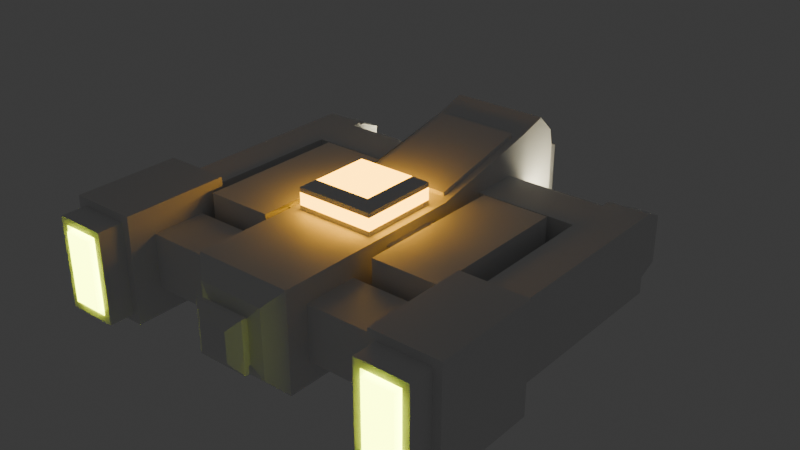# Source: spaceship_1.blend  (saved by Blender 4.4.32; exported with 4.5.12 LTS)
import bpy
from mathutils import Matrix  # noqa: F401  (used for matrix-valued properties, if any)

bpy.ops.wm.read_factory_settings(use_empty=True)
scene = bpy.context.scene
scene.name = 'Scene'

# ---- collections
col_collection = bpy.data.collections.new('Collection'); scene.collection.children.link(col_collection)

# ---- materials (node trees are filled in below, after node groups)
mat_material = bpy.data.materials.new('Material')
mat_material.alpha_threshold = 0.0
mat_material.roughness = 0.5
mat_material.line_color = (0.0, 0.0, 0.0, 1.0)
mat_material_001 = bpy.data.materials.new('Material.001')
mat_material_002 = bpy.data.materials.new('Material.002')
mat_material_003 = bpy.data.materials.new('Material.003')

# ---- material node trees
mat_material.use_nodes = True; mat_material.node_tree.nodes.clear()
_N = mat_material.node_tree.nodes; _L = mat_material.node_tree.links
n0 = _N.new('ShaderNodeOutputMaterial'); n0.name = 'Material Output'; n0.location = (300, 300)
n1 = _N.new('ShaderNodeBsdfPrincipled'); n1.name = 'Principled BSDF'; n1.location = (10, 300)
n1.inputs[3].default_value = 1.45
_L.new(n1.outputs[0], n0.inputs[0])
n0.is_active_output = True
mat_material_001.use_nodes = True; mat_material_001.node_tree.nodes.clear()
_N = mat_material_001.node_tree.nodes; _L = mat_material_001.node_tree.links
n0 = _N.new('ShaderNodeBsdfPrincipled'); n0.name = 'Principled BSDF'; n0.location = (10, 300)
n0.inputs[0].default_value = (1.0, 0.3384, 0.0, 1.0)
n0.inputs[27].default_value = (1.0, 0.4619, 0.0, 1.0)
n0.inputs[28].default_value = 10.0
n1 = _N.new('ShaderNodeOutputMaterial'); n1.name = 'Material Output'; n1.location = (300, 300)
_L.new(n0.outputs[0], n1.inputs[0])
n1.is_active_output = True
mat_material_002.use_nodes = True; mat_material_002.node_tree.nodes.clear()
_N = mat_material_002.node_tree.nodes; _L = mat_material_002.node_tree.links
n0 = _N.new('ShaderNodeBsdfPrincipled'); n0.name = 'Principled BSDF'; n0.location = (10, 300)
n0.inputs[27].default_value = (0.7903, 1.0, 0.0, 1.0)
n0.inputs[28].default_value = 15.0
n1 = _N.new('ShaderNodeOutputMaterial'); n1.name = 'Material Output'; n1.location = (300, 300)
_L.new(n0.outputs[0], n1.inputs[0])
n1.is_active_output = True
mat_material_003.use_nodes = True; mat_material_003.node_tree.nodes.clear()
_N = mat_material_003.node_tree.nodes; _L = mat_material_003.node_tree.links
n0 = _N.new('ShaderNodeBsdfPrincipled'); n0.name = 'Principled BSDF'; n0.location = (10, 300)
n0.inputs[0].default_value = (0.89, 0.5218, 0.07871, 1.0)
n0.inputs[27].default_value = (1.0, 0.9146, 0.6241, 1.0)
n0.inputs[28].default_value = 40.0
n1 = _N.new('ShaderNodeOutputMaterial'); n1.name = 'Material Output'; n1.location = (300, 300)
_L.new(n0.outputs[0], n1.inputs[0])
n1.is_active_output = True

# ---- world
world_world = bpy.data.worlds.new('World'); scene.world = world_world
world_world.use_nodes = True; world_world.node_tree.nodes.clear()
_N = world_world.node_tree.nodes; _L = world_world.node_tree.links
n0 = _N.new('ShaderNodeOutputWorld'); n0.name = 'World Output'; n0.location = (300, 300)
n1 = _N.new('ShaderNodeBackground'); n1.name = 'Background'; n1.location = (10, 300)
n1.inputs[0].default_value = (0.05088, 0.05088, 0.05088, 1.0)
_L.new(n1.outputs[0], n0.inputs[0])
n0.is_active_output = True
world_world.color = (0.05088, 0.05088, 0.05088)
world_world.sun_shadow_jitter_overblur = 0.0

# ---- meshes
me_cube = bpy.data.meshes.new('Cube')
me_cube.from_pydata([(1.0, 0.5771, 0.8045), (1.0, 0.5771, -0.8045), (1.0, -1.449, 0.5507), (1.0, -1.449, -0.5507), (-1.0, 0.5771, 0.8045), (-1.0, 0.5771, -0.8045), (-1.0, -1.449, 0.5507), (-1.0, -1.449, -0.5507), (-1.0, -2.551, -0.5507), (-1.0, -2.551, 0.5507), (1.0, -2.551, 0.5507), (1.0, -2.551, -0.5507), (-1.0, -0.5771, -0.8045), (-1.0, -0.5771, 0.8045), (1.0, -0.5771, 0.8045), (1.0, -0.5771, -0.8045), (-0.5648, -2.565, -1.0), (-0.4471, -3.343, 0.4471), (0.4471, -3.343, 0.4471), (0.5648, -2.565, -1.0), (-2.78, -1.449, -0.5507), (-2.78, -1.449, 0.5507), (2.78, -1.449, 0.5507), (2.78, -1.449, -0.5507), (-2.78, -2.551, -0.5507), (-2.78, -2.551, 0.5507), (2.78, -2.551, 0.5507), (2.78, -2.551, -0.5507), (-3.061, -0.8986, -0.8205), (-3.061, -0.8986, 0.8205), (3.061, -0.8986, 0.8205), (3.061, -0.8986, -0.8205), (-2.945, -3.101, -0.936), (-2.945, -3.101, 0.936), (2.945, -3.101, 0.936), (2.945, -3.101, -0.936), (-3.889, -0.8986, -0.8205), (-3.889, -0.8986, 0.8205), (3.889, -0.8986, 0.8205), (3.889, -0.8986, -0.8205), (-4.004, -3.101, -0.936), (-4.004, -3.101, 0.936), (4.004, -3.101, 0.936), (4.004, -3.101, -0.936), (-2.78, -3.101, -1.101), (-2.78, -3.101, 1.101), (2.78, -3.101, 1.101), (2.78, -3.101, -1.101), (-4.17, -3.101, -1.101), (-4.17, -3.101, 1.101), (4.17, -3.101, 1.101), (4.17, -3.101, -1.101), (-3.168, -3.688, -0.713), (-3.168, -3.688, 0.713), (3.168, -3.688, 0.713), (3.168, -3.688, -0.713), (-3.781, -3.688, -0.713), (-3.781, -3.688, 0.713), (3.781, -3.688, 0.713), (3.781, -3.688, -0.713), (-2.945, -3.613, -0.936), (-2.945, -3.613, 0.936), (2.945, -3.613, 0.936), (2.945, -3.613, -0.936), (-4.004, -3.613, -0.936), (-4.004, -3.613, 0.936), (4.004, -3.613, 0.936), (4.004, -3.613, -0.936), (-3.086, -3.613, -0.7954), (-3.086, -3.613, 0.7954), (3.086, -3.613, 0.7954), (3.086, -3.613, -0.7954), (-3.864, -3.613, -0.7954), (-3.864, -3.613, 0.7954), (3.864, -3.613, 0.7954), (3.864, -3.613, -0.7954), (-2.78, -0.8986, -1.101), (-2.78, -0.8986, 1.101), (2.78, -0.8986, 1.101), (2.78, -0.8986, -1.101), (-4.17, -0.8986, -1.101), (-4.17, -0.8986, 1.101), (4.17, -0.8986, 1.101), (4.17, -0.8986, -1.101), (-3.061, 2.101, -0.8205), (-3.061, 2.101, 0.8205), (3.061, 2.101, 0.8205), (3.061, 2.101, -0.8205), (-3.889, 2.101, -0.8205), (-3.889, 2.101, 0.8205), (3.889, 2.101, 0.8205), (3.889, 2.101, -0.8205), (-3.061, 2.101, -0.8205), (-3.061, 2.101, 0.8205), (3.061, 2.101, 0.8205), (3.061, 2.101, -0.8205), (-3.889, 2.101, -0.8205), (-3.889, 2.101, 0.8205), (3.889, 2.101, 0.8205), (3.889, 2.101, -0.8205), (-2.861, 3.101, -0.6207), (-2.861, 3.101, 0.6207), (2.861, 3.101, 0.6207), (2.861, 3.101, -0.6207), (-3.889, 3.101, -0.8205), (-3.889, 3.101, 0.8205), (3.889, 3.101, 0.8205), (3.889, 3.101, -0.8205), (0.5648, 3.065, -1.0), (-0.5648, 3.065, -1.0), (1.0, 3.5, 1.0), (-1.0, 3.5, 1.0), (-0.9182, 2.101, -0.8205), (-0.9182, 2.101, 0.8205), (0.9182, 2.101, 0.8205), (0.9182, 2.101, -0.8205), (-1.118, 3.101, -0.6207), (-1.118, 3.101, 0.6207), (1.118, 3.101, 0.6207), (1.118, 3.101, -0.6207), (-3.202, 3.321, -0.679), (-3.202, 3.321, 0.679), (3.202, 3.321, 0.679), (3.202, 3.321, -0.679), (-3.747, 3.321, -0.679), (-3.747, 3.321, 0.679), (3.747, 3.321, 0.679), (3.747, 3.321, -0.679), (-3.061, 3.321, -0.8205), (-3.061, 3.321, 0.8205), (3.061, 3.321, 0.8205), (3.061, 3.321, -0.8205), (-3.889, 3.321, -0.8205), (-3.889, 3.321, 0.8205), (3.889, 3.321, 0.8205), (3.889, 3.321, -0.8205), (-3.202, 3.578, -0.679), (-3.202, 3.578, 0.679), (3.202, 3.578, 0.679), (3.202, 3.578, -0.679), (-3.747, 3.578, -0.679), (-3.747, 3.578, 0.679), (3.747, 3.578, 0.679), (3.747, 3.578, -0.679), (-3.202, 4.015, -0.489), (-3.202, 4.015, 0.489), (3.202, 4.015, 0.489), (3.202, 4.015, -0.489), (-3.747, 4.015, -0.489), (-3.747, 4.015, 0.489), (3.747, 4.015, 0.489), (3.747, 4.015, -0.489), (1.0, 4.564, -1.0), (-1.0, 4.564, -1.0), (0.8897, 4.443, 1.068), (-0.8897, 4.443, 1.068), (-1.0, 3.5, 1.538), (1.0, 3.5, 1.538), (-0.8897, 4.391, 1.313), (1.0, 4.489, 1.353), (0.0, 3.5, 1.538), (2.98e-08, 4.391, 1.313), (-0.8897, 4.089, 1.607), (0.8897, 4.089, 1.607), (0.0, 4.107, 1.724), (-1.0, 4.564, 1.0), (1.0, 4.564, 1.0), (-1.0, 4.107, 1.724), (-1.0, 4.489, 1.353), (1.0, 4.107, 1.724), (0.8897, 4.391, 1.313), (2.98e-08, 4.089, 1.607), (-0.8462, 1.213, 1.033), (0.8462, 1.213, 1.033), (-0.8462, 3.354, 1.504), (0.8462, 3.354, 1.504), (0.7617, 5.092, -0.7617), (-0.7617, 5.092, -0.7617), (0.7617, 5.092, 0.7617), (-0.7617, 5.092, 0.7617), (0.4588, 5.536, -0.4588), (-0.4588, 5.536, -0.4588), (0.4588, 5.536, 0.4588), (-0.4588, 5.536, 0.4588), (0.2635, 5.666, -0.2635), (-0.2635, 5.666, -0.2635), (0.2635, 5.666, 0.2635), (-0.2635, 5.666, 0.2635), (-1.0, 1.062, 0.9995), (1.0, 1.062, 0.9995), (-1.0, 3.504, 1.537), (1.0, 3.504, 1.537), (-0.8462, 1.196, 1.109), (0.8462, 1.196, 1.109), (-0.8462, 3.337, 1.581), (0.8462, 3.337, 1.581), (-3.061, 3.101, -0.8205), (-3.061, 3.101, 0.8205), (3.061, 3.101, 0.8205), (3.061, 3.101, -0.8205), (-0.9182, 3.101, -0.8205), (-0.9182, 3.101, 0.8205), (0.9182, 3.101, 0.8205), (0.9182, 3.101, -0.8205), (-2.501, 3.626, -0.2237), (-2.501, 3.626, 0.2237), (2.501, 3.626, 0.2237), (2.501, 3.626, -0.2237), (-1.195, 3.626, -0.2237), (-1.195, 3.626, 0.2237), (1.195, 3.626, 0.2237), (1.195, 3.626, -0.2237), (-0.5648, 1.0, -1.0), (-0.5648, -1.0, -1.0), (0.8114, 0.8114, 1.094), (1.0, 1.0, -1.0), (-0.8114, -0.8114, 1.094), (0.8114, -0.8114, 1.094), (0.5648, -1.0, -1.0), (-0.8114, 0.8114, 1.094), (-1.358, 0.5771, -0.8045), (-1.358, -0.5771, -0.8045), (1.358, 0.5771, 0.8045), (1.358, 0.5771, -0.8045), (-1.358, -0.5771, 0.8045), (1.358, -0.5771, 0.8045), (1.358, -0.5771, -0.8045), (-1.358, 0.5771, 0.8045), (-1.258, 1.881, -0.9361), (-1.258, -1.257, -0.9361), (1.258, 1.881, 0.9361), (1.258, 1.881, -0.9361), (-1.258, -1.257, 0.9361), (1.258, -1.257, 0.9361), (1.258, -1.257, -0.9361), (-1.258, 1.881, 0.9361), (-2.645, 1.881, -0.9361), (-2.645, -1.257, -0.9361), (2.645, 1.881, 0.9361), (2.645, 1.881, -0.9361), (-2.645, -1.257, 0.9361), (2.645, -1.257, 0.9361), (2.645, -1.257, -0.9361), (-2.645, 1.881, 0.9361), (-3.133, -3.327, -0.7478), (-3.133, -3.327, 0.7478), (3.133, -3.327, 0.7478), (3.133, -3.327, -0.7478), (-3.816, -3.327, -0.7478), (-3.816, -3.327, 0.7478), (3.816, -3.327, 0.7478), (3.816, -3.327, -0.7478), (1.0, -1.0, 1.0), (-1.0, -1.0, 1.0), (1.0, 1.0, 1.0), (-1.0, 1.0, 1.0), (0.8114, -0.8114, 1.351), (-0.8114, -0.8114, 1.351), (0.8114, 0.8114, 1.351), (-0.8114, 0.8114, 1.351), (0.8114, -0.8114, 1.0), (-0.8114, -0.8114, 1.0), (0.8114, 0.8114, 1.0), (-0.8114, 0.8114, 1.0), (0.6026, -0.6026, 1.574), (-0.6026, -0.6026, 1.574), (0.6026, 0.6026, 1.574), (-0.6026, 0.6026, 1.574), (0.8114, -0.8114, 1.445), (-0.8114, -0.8114, 1.445), (0.8114, 0.8114, 1.445), (-0.8114, 0.8114, 1.445), (-2.658, 3.626, -0.3802), (-2.658, 3.626, 0.3802), (2.658, 3.626, 0.3802), (2.658, 3.626, -0.3802), (-1.039, 3.626, -0.3802), (-1.039, 3.626, 0.3802), (1.039, 3.626, 0.3802), (1.039, 3.626, -0.3802), (-2.175, 3.829, -0.1603), (-2.175, 3.829, 0.1603), (2.175, 3.829, 0.1603), (2.175, 3.829, -0.1603), (-1.522, 3.829, -0.1603), (-1.522, 3.829, 0.1603), (1.522, 3.829, 0.1603), (1.522, 3.829, -0.1603), (-1.0, 1.0, -1.0), (-1.0, -1.0, -1.0), (1.0, -1.0, -1.0), (0.5648, 1.0, -1.0), (-0.4471, -3.343, -0.4471), (0.4471, -3.343, -0.4471), (1.0, 3.5, -1.0), (-1.0, 3.5, -1.0), (0.5648, 1.0, -1.215), (-0.5648, 1.0, -1.215), (-0.5648, -1.0, -1.215), (0.5648, -1.0, -1.215), (-0.5648, -2.565, -1.215), (0.5648, -2.565, -1.215), (0.5648, 3.065, -1.215), (-0.5648, 3.065, -1.215), (-1.0, -3.0, -1.0), (-1.0, -3.0, 1.0), (1.0, -3.0, 1.0), (1.0, -3.0, -1.0), (-0.6896, -3.281, -0.6896), (-0.6896, -3.281, 0.6896), (0.6896, -3.281, 0.6896), (0.6896, -3.281, -0.6896), (-0.4471, -3.392, -0.4471), (-0.4471, -3.392, 0.4471), (0.4471, -3.392, 0.4471), (0.4471, -3.392, -0.4471), (-0.5334, -3.455, -0.5334), (-0.5334, -3.455, 0.5334), (0.5334, -3.455, 0.5334), (0.5334, -3.455, -0.5334), (-0.2977, -3.704, -0.2977), (-0.2977, -3.704, 0.2977), (0.2977, -3.704, 0.2977), (0.2977, -3.704, -0.2977), (-0.5334, -3.541, -0.5334), (-0.5334, -3.541, 0.5334), (0.5334, -3.541, 0.5334), (0.5334, -3.541, -0.5334)], [], [(219, 216, 257, 259), (252, 253, 305, 306), (5, 12, 221, 220), (218, 19, 301, 299), (12, 13, 224, 221), (288, 255, 111, 295), (292, 293, 315, 312), (6, 7, 20, 21), (8, 9, 25, 24), (109, 108, 302, 303), (7, 6, 253, 289), (2, 3, 290, 252), (9, 8, 304, 305), (11, 10, 306, 307), (6, 9, 305, 253), (10, 2, 252, 306), (3, 11, 307, 290), (8, 7, 289, 304), (25, 21, 77, 45), (27, 23, 79, 47), (7, 8, 24, 20), (2, 10, 26, 22), (10, 11, 27, 26), (3, 2, 22, 23), (11, 3, 23, 27), (9, 6, 21, 25), (47, 79, 83, 51), (28, 36, 96, 92), (24, 25, 45, 44), (21, 20, 76, 77), (20, 24, 44, 76), (22, 26, 46, 78), (26, 27, 47, 46), (23, 22, 78, 79), (83, 82, 50, 51), (81, 80, 48, 49), (45, 77, 81, 49), (34, 35, 63, 62), (29, 28, 92, 93), (76, 44, 48, 80), (78, 46, 50, 82), (43, 42, 66, 67), (33, 32, 44, 45), (35, 34, 46, 47), (40, 41, 49, 48), (42, 43, 51, 50), (43, 35, 47, 51), (41, 33, 45, 49), (32, 40, 48, 44), (34, 42, 50, 46), (52, 53, 57, 56), (54, 55, 59, 58), (40, 32, 60, 64), (35, 43, 67, 63), (41, 40, 64, 65), (32, 33, 61, 60), (42, 34, 62, 66), (33, 41, 65, 61), (69, 68, 60, 61), (71, 70, 62, 63), (72, 73, 65, 64), (74, 75, 67, 66), (75, 71, 63, 67), (73, 69, 61, 65), (68, 72, 64, 60), (70, 74, 66, 62), (245, 244, 68, 69), (247, 246, 70, 71), (248, 249, 73, 72), (250, 251, 75, 74), (251, 247, 71, 75), (249, 245, 69, 73), (244, 248, 72, 68), (246, 250, 74, 70), (28, 29, 77, 76), (30, 31, 79, 78), (37, 36, 80, 81), (39, 38, 82, 83), (38, 30, 78, 82), (31, 39, 83, 79), (29, 37, 81, 77), (36, 28, 76, 80), (88, 89, 105, 104), (86, 90, 106, 198), (39, 31, 95, 99), (38, 39, 99, 98), (31, 30, 94, 95), (37, 29, 93, 97), (30, 38, 98, 94), (36, 37, 97, 96), (84, 85, 93, 92), (86, 87, 95, 94), (89, 88, 96, 97), (91, 90, 98, 99), (90, 86, 94, 98), (87, 91, 99, 95), (85, 89, 97, 93), (88, 84, 92, 96), (198, 106, 134, 130), (105, 197, 129, 133), (87, 86, 114, 115), (84, 88, 104, 196), (91, 87, 199, 107), (90, 91, 107, 106), (86, 198, 202, 114), (89, 85, 197, 105), (295, 111, 165, 153), (108, 291, 296, 302), (110, 111, 190, 191), (254, 215, 294, 110), (113, 112, 200, 201), (115, 114, 202, 203), (199, 87, 115, 203), (84, 196, 200, 112), (102, 103, 275, 274), (85, 84, 112, 113), (197, 85, 113, 201), (119, 118, 278, 279), (121, 120, 136, 137), (124, 125, 141, 140), (104, 105, 133, 132), (197, 196, 128, 129), (196, 104, 132, 128), (107, 199, 131, 135), (106, 107, 135, 134), (199, 198, 130, 131), (120, 121, 129, 128), (122, 123, 131, 130), (125, 124, 132, 133), (127, 126, 134, 135), (126, 122, 130, 134), (123, 127, 135, 131), (121, 125, 133, 129), (124, 120, 128, 132), (138, 142, 150, 146), (141, 137, 145, 149), (120, 124, 140, 136), (127, 123, 139, 143), (126, 127, 143, 142), (123, 122, 138, 139), (125, 121, 137, 141), (122, 126, 142, 138), (147, 146, 150, 151), (145, 144, 148, 149), (140, 141, 149, 148), (137, 136, 144, 145), (136, 140, 148, 144), (143, 139, 147, 151), (142, 143, 151, 150), (139, 138, 146, 147), (165, 166, 178, 179), (294, 295, 153, 152), (110, 166, 159, 169, 157), (110, 294, 152, 166), (171, 163, 170, 161), (111, 110, 157, 160, 156), (154, 155, 158, 161, 170), (165, 111, 156, 167, 168), (162, 171, 161, 158), (156, 160, 164, 167), (160, 157, 169, 164), (155, 154, 166, 165), (162, 158, 168, 167), (170, 163, 169, 159), (154, 170, 159, 166), (158, 155, 165, 168), (171, 162, 167, 164), (163, 171, 164, 169), (172, 173, 193, 192), (111, 255, 188, 190), (255, 254, 189, 188), (254, 110, 191, 189), (178, 176, 180, 182), (166, 152, 176, 178), (153, 165, 179, 177), (152, 153, 177, 176), (181, 183, 187, 185), (177, 179, 183, 181), (176, 177, 181, 180), (179, 178, 182, 183), (185, 187, 186, 184), (180, 181, 185, 184), (183, 182, 186, 187), (182, 180, 184, 186), (173, 172, 188, 189), (174, 175, 191, 190), (172, 174, 190, 188), (175, 173, 189, 191), (192, 193, 195, 194), (173, 175, 195, 193), (175, 174, 194, 195), (174, 172, 192, 194), (101, 100, 196, 197), (103, 102, 198, 199), (116, 117, 201, 200), (118, 119, 203, 202), (102, 118, 202, 198), (119, 103, 199, 203), (100, 116, 200, 196), (117, 101, 197, 201), (210, 206, 282, 286), (208, 204, 280, 284), (116, 100, 272, 276), (118, 102, 274, 278), (117, 116, 276, 277), (100, 101, 273, 272), (101, 117, 277, 273), (103, 119, 279, 275), (12, 5, 288, 289), (0, 1, 215, 254), (13, 12, 289, 253), (15, 14, 252, 290), (5, 4, 255, 288), (14, 0, 254, 252), (4, 13, 253, 255), (1, 15, 290, 215), (227, 220, 228, 235), (224, 227, 235, 232), (15, 1, 223, 226), (0, 14, 225, 222), (14, 15, 226, 225), (1, 0, 222, 223), (13, 4, 227, 224), (4, 5, 220, 227), (231, 230, 238, 239), (233, 234, 242, 241), (221, 224, 232, 229), (220, 221, 229, 228), (226, 223, 231, 234), (222, 225, 233, 230), (225, 226, 234, 233), (223, 222, 230, 231), (237, 240, 243, 236), (239, 238, 241, 242), (232, 235, 243, 240), (235, 228, 236, 243), (229, 232, 240, 237), (228, 229, 237, 236), (234, 231, 239, 242), (230, 233, 241, 238), (53, 52, 244, 245), (55, 54, 246, 247), (56, 57, 249, 248), (58, 59, 251, 250), (59, 55, 247, 251), (57, 53, 245, 249), (52, 56, 248, 244), (54, 58, 250, 246), (260, 261, 253, 252), (262, 260, 252, 254), (261, 263, 255, 253), (263, 262, 254, 255), (266, 267, 265, 264), (216, 217, 256, 257), (214, 219, 259, 258), (217, 214, 258, 256), (217, 216, 261, 260), (214, 217, 260, 262), (216, 219, 263, 261), (219, 214, 262, 263), (257, 256, 268, 269), (256, 258, 270, 268), (259, 257, 269, 271), (258, 259, 271, 270), (264, 265, 269, 268), (266, 264, 268, 270), (265, 267, 271, 269), (267, 266, 270, 271), (205, 204, 272, 273), (207, 206, 274, 275), (208, 209, 277, 276), (210, 211, 279, 278), (206, 210, 278, 274), (211, 207, 275, 279), (204, 208, 276, 272), (209, 205, 273, 277), (282, 283, 287, 286), (280, 281, 285, 284), (209, 208, 284, 285), (204, 205, 281, 280), (205, 209, 285, 281), (207, 211, 287, 283), (211, 210, 286, 287), (206, 207, 283, 282), (212, 213, 289, 288), (218, 291, 215, 290), (16, 19, 307, 304), (19, 218, 290, 307), (213, 16, 304, 289), (108, 109, 295, 294), (109, 212, 288, 295), (291, 108, 294, 215), (297, 296, 299, 298), (298, 299, 301, 300), (296, 297, 303, 302), (291, 218, 299, 296), (212, 109, 303, 297), (16, 213, 298, 300), (19, 16, 300, 301), (213, 212, 297, 298), (308, 309, 305, 304), (310, 311, 307, 306), (309, 310, 306, 305), (311, 308, 304, 307), (292, 17, 309, 308), (18, 293, 311, 310), (17, 18, 310, 309), (293, 292, 308, 311), (314, 313, 317, 318), (293, 18, 314, 315), (18, 17, 313, 314), (17, 292, 312, 313), (316, 319, 327, 324), (313, 312, 316, 317), (312, 315, 319, 316), (315, 314, 318, 319), (323, 322, 321, 320), (319, 318, 326, 327), (318, 317, 325, 326), (317, 316, 324, 325), (320, 321, 325, 324), (322, 323, 327, 326), (321, 322, 326, 325), (323, 320, 324, 327)])
me_cube.polygons.foreach_set('material_index', [1, 0, 0, 0, 0, 0, 0, 0, 0, 0, 0, 0, 0, 0, 0, 0, 0, 0, 0, 0, 0, 0, 0, 0, 0, 0, 0, 0, 0, 0, 0, 0, 0, 0, 0, 0, 0, 0, 0, 0, 0, 0, 0, 0, 0, 0, 0, 0, 0, 0, 2, 2, 0, 0, 0, 0, 0, 0, 0, 0, 0, 0, 0, 0, 0, 0, 0, 0, 0, 0, 0, 0, 0, 0, 0, 0, 0, 0, 0, 0, 0, 0, 0, 0, 0, 0, 0, 0, 0, 0, 0, 0, 0, 0, 0, 0, 0, 0, 0, 0, 0, 0, 0, 0, 0, 0, 0, 0, 0, 0, 0, 0, 0, 0, 0, 0, 0, 0, 0, 0, 0, 0, 0, 0, 0, 0, 0, 0, 0, 0, 0, 0, 0, 0, 0, 0, 0, 0, 0, 0, 0, 0, 0, 0, 0, 0, 0, 0, 0, 0, 0, 0, 0, 0, 1, 0, 1, 0, 1, 0, 0, 0, 0, 0, 0, 0, 0, 0, 0, 0, 0, 0, 0, 0, 0, 0, 0, 0, 0, 0, 0, 0, 0, 0, 0, 0, 0, 0, 0, 0, 0, 0, 0, 0, 0, 0, 0, 0, 0, 0, 3, 3, 0, 0, 0, 0, 0, 0, 0, 0, 0, 0, 0, 0, 0, 0, 0, 0, 0, 0, 0, 0, 0, 0, 0, 0, 0, 0, 0, 0, 0, 0, 0, 0, 0, 0, 0, 0, 0, 0, 2, 2, 2, 2, 2, 2, 2, 2, 0, 0, 0, 0, 1, 1, 1, 1, 0, 0, 0, 0, 0, 0, 0, 0, 0, 0, 0, 0, 0, 0, 0, 0, 0, 0, 0, 0, 3, 3, 3, 3, 3, 3, 3, 3, 0, 0, 0, 0, 0, 0, 0, 0, 0, 0, 0, 0, 0, 0, 0, 0, 0, 0, 0, 0, 0, 0, 0, 0, 0, 0, 0, 0, 0, 0, 0, 0, 0, 0, 0, 0, 0, 0, 0, 0])
_uv = me_cube.uv_layers.new(name='UVMap')
_uv.uv.foreach_set('vector', [0.8514, 0.5236, 0.8514, 0.7264, 0.8514, 0.7264, 0.8514, 0.5236, 0.625, 0.75, 0.875, 0.75, 0.875, 0.75, 0.625, 0.75, 0.4625, 0.1625, 0.4625, 0.08746, 0.4625, 0.08746, 0.4625, 0.1625, 0.3206, 0.75, 0.3206, 0.75, 0.3206, 0.75, 0.3206, 0.75, 0.4625, 0.08746, 0.5375, 0.08746, 0.5375, 0.08746, 0.4625, 0.08746, 0.375, 0.25, 0.625, 0.25, 0.625, 0.25, 0.375, 0.25, 0.4441, 0.9309, 0.4441, 0.8191, 0.4441, 0.8191, 0.4441, 0.9309, 0.5688, 0.0, 0.4312, 0.0, 0.4312, 0.0, 0.5688, 0.0, 0.4312, 0.0, 0.5688, 0.0, 0.5688, 0.0, 0.4312, 0.0, 0.1794, 0.5, 0.3206, 0.5, 0.3206, 0.5, 0.1794, 0.5, 0.4312, 0.0, 0.5688, 0.0, 0.625, 0.0, 0.375, 0.0, 0.5688, 0.75, 0.4312, 0.75, 0.375, 0.75, 0.625, 0.75, 0.5688, 0.0, 0.4312, 0.0, 0.375, 0.0, 0.625, 0.0, 0.4312, 0.75, 0.5688, 0.75, 0.625, 0.75, 0.375, 0.75, 0.5688, 0.0, 0.5688, 0.0, 0.625, 0.0, 0.625, 0.0, 0.5688, 0.75, 0.5688, 0.75, 0.625, 0.75, 0.625, 0.75, 0.4312, 0.75, 0.4312, 0.75, 0.375, 0.75, 0.375, 0.75, 0.4312, 0.0, 0.4312, 0.0, 0.375, 0.0, 0.375, 0.0, 0.5688, 0.0, 0.5688, 0.0, 0.5688, 0.0, 0.5688, 0.0, 0.4312, 0.75, 0.4312, 0.75, 0.4312, 0.75, 0.4312, 0.75, 0.4312, 0.0, 0.4312, 0.0, 0.4312, 0.0, 0.4312, 0.0, 0.5688, 0.75, 0.5688, 0.75, 0.5688, 0.75, 0.5688, 0.75, 0.5688, 0.75, 0.4312, 0.75, 0.4312, 0.75, 0.5688, 0.75, 0.4312, 0.75, 0.5688, 0.75, 0.5688, 0.75, 0.4312, 0.75, 0.4312, 0.75, 0.4312, 0.75, 0.4312, 0.75, 0.4312, 0.75, 0.5688, 0.0, 0.5688, 0.0, 0.5688, 0.0, 0.5688, 0.0, 0.4312, 0.75, 0.4312, 0.75, 0.4312, 0.75, 0.4312, 0.75, 0.4487, 0.0, 0.4487, 0.0, 0.4487, 0.0, 0.4487, 0.0, 0.4312, 0.0, 0.5688, 0.0, 0.5688, 0.0, 0.4312, 0.0, 0.5688, 0.0, 0.4312, 0.0, 0.4312, 0.0, 0.5688, 0.0, 0.4312, 0.0, 0.4312, 0.0, 0.4312, 0.0, 0.4312, 0.0, 0.5688, 0.75, 0.5688, 0.75, 0.5688, 0.75, 0.5688, 0.75, 0.5688, 0.75, 0.4312, 0.75, 0.4312, 0.75, 0.5688, 0.75, 0.4312, 0.75, 0.5688, 0.75, 0.5688, 0.75, 0.4312, 0.75, 0.4312, 0.75, 0.5688, 0.75, 0.5688, 0.75, 0.4312, 0.75, 0.5688, 0.0, 0.4312, 0.0, 0.4312, 0.0, 0.5688, 0.0, 0.5688, 0.0, 0.5688, 0.0, 0.5688, 0.0, 0.5688, 0.0, 0.5585, 0.75, 0.4415, 0.75, 0.4415, 0.75, 0.5585, 0.75, 0.5513, 0.0, 0.4487, 0.0, 0.4487, 0.0, 0.5513, 0.0, 0.4312, 0.0, 0.4312, 0.0, 0.4312, 0.0, 0.4312, 0.0, 0.5688, 0.75, 0.5688, 0.75, 0.5688, 0.75, 0.5688, 0.75, 0.4415, 0.75, 0.5585, 0.75, 0.5585, 0.75, 0.4415, 0.75, 0.5585, 0.0, 0.4415, 0.0, 0.4312, 0.0, 0.5688, 0.0, 0.4415, 0.75, 0.5585, 0.75, 0.5688, 0.75, 0.4312, 0.75, 0.4415, 0.0, 0.5585, 0.0, 0.5688, 0.0, 0.4312, 0.0, 0.5585, 0.75, 0.4415, 0.75, 0.4312, 0.75, 0.5688, 0.75, 0.4415, 0.75, 0.4415, 0.75, 0.4312, 0.75, 0.4312, 0.75, 0.5585, 0.0, 0.5585, 0.0, 0.5688, 0.0, 0.5688, 0.0, 0.4415, 0.0, 0.4415, 0.0, 0.4312, 0.0, 0.4312, 0.0, 0.5585, 0.75, 0.5585, 0.75, 0.5688, 0.75, 0.5688, 0.75, 0.4554, 0.0, 0.5446, 0.0, 0.5446, 0.0, 0.4554, 0.0, 0.5446, 0.75, 0.4554, 0.75, 0.4554, 0.75, 0.5446, 0.75, 0.4415, 0.0, 0.4415, 0.0, 0.4415, 0.0, 0.4415, 0.0, 0.4415, 0.75, 0.4415, 0.75, 0.4415, 0.75, 0.4415, 0.75, 0.5585, 0.0, 0.4415, 0.0, 0.4415, 0.0, 0.5585, 0.0, 0.4415, 0.0, 0.5585, 0.0, 0.5585, 0.0, 0.4415, 0.0, 0.5585, 0.75, 0.5585, 0.75, 0.5585, 0.75, 0.5585, 0.75, 0.5585, 0.0, 0.5585, 0.0, 0.5585, 0.0, 0.5585, 0.0, 0.5497, 0.0, 0.4503, 0.0, 0.4415, 0.0, 0.5585, 0.0, 0.4503, 0.75, 0.5497, 0.75, 0.5585, 0.75, 0.4415, 0.75, 0.4503, 0.0, 0.5497, 0.0, 0.5585, 0.0, 0.4415, 0.0, 0.5497, 0.75, 0.4503, 0.75, 0.4415, 0.75, 0.5585, 0.75, 0.4503, 0.75, 0.4503, 0.75, 0.4415, 0.75, 0.4415, 0.75, 0.5497, 0.0, 0.5497, 0.0, 0.5585, 0.0, 0.5585, 0.0, 0.4503, 0.0, 0.4503, 0.0, 0.4415, 0.0, 0.4415, 0.0, 0.5497, 0.75, 0.5497, 0.75, 0.5585, 0.75, 0.5585, 0.75, 0.5467, 0.0, 0.4533, 0.0, 0.4503, 0.0, 0.5497, 0.0, 0.4533, 0.75, 0.5467, 0.75, 0.5497, 0.75, 0.4503, 0.75, 0.4533, 0.0, 0.5467, 0.0, 0.5497, 0.0, 0.4503, 0.0, 0.5467, 0.75, 0.4533, 0.75, 0.4503, 0.75, 0.5497, 0.75, 0.4533, 0.75, 0.4533, 0.75, 0.4503, 0.75, 0.4503, 0.75, 0.5467, 0.0, 0.5467, 0.0, 0.5497, 0.0, 0.5497, 0.0, 0.4533, 0.0, 0.4533, 0.0, 0.4503, 0.0, 0.4503, 0.0, 0.5467, 0.75, 0.5467, 0.75, 0.5497, 0.75, 0.5497, 0.75, 0.4487, 0.0, 0.5513, 0.0, 0.5688, 0.0, 0.4312, 0.0, 0.5513, 0.75, 0.4487, 0.75, 0.4312, 0.75, 0.5688, 0.75, 0.5513, 0.0, 0.4487, 0.0, 0.4312, 0.0, 0.5688, 0.0, 0.4487, 0.75, 0.5513, 0.75, 0.5688, 0.75, 0.4312, 0.75, 0.5513, 0.75, 0.5513, 0.75, 0.5688, 0.75, 0.5688, 0.75, 0.4487, 0.75, 0.4487, 0.75, 0.4312, 0.75, 0.4312, 0.75, 0.5513, 0.0, 0.5513, 0.0, 0.5688, 0.0, 0.5688, 0.0, 0.4487, 0.0, 0.4487, 0.0, 0.4312, 0.0, 0.4312, 0.0, 0.4487, 0.0, 0.5513, 0.0, 0.5513, 0.0, 0.4487, 0.0, 0.5513, 0.75, 0.5513, 0.75, 0.5513, 0.75, 0.5513, 0.75, 0.4487, 0.75, 0.4487, 0.75, 0.4487, 0.75, 0.4487, 0.75, 0.5513, 0.75, 0.4487, 0.75, 0.4487, 0.75, 0.5513, 0.75, 0.4487, 0.75, 0.5513, 0.75, 0.5513, 0.75, 0.4487, 0.75, 0.5513, 0.0, 0.5513, 0.0, 0.5513, 0.0, 0.5513, 0.0, 0.5513, 0.75, 0.5513, 0.75, 0.5513, 0.75, 0.5513, 0.75, 0.4487, 0.0, 0.5513, 0.0, 0.5513, 0.0, 0.4487, 0.0, 0.4487, 0.0, 0.5513, 0.0, 0.5513, 0.0, 0.4487, 0.0, 0.5513, 0.75, 0.4487, 0.75, 0.4487, 0.75, 0.5513, 0.75, 0.5513, 0.0, 0.4487, 0.0, 0.4487, 0.0, 0.5513, 0.0, 0.4487, 0.75, 0.5513, 0.75, 0.5513, 0.75, 0.4487, 0.75, 0.5513, 0.75, 0.5513, 0.75, 0.5513, 0.75, 0.5513, 0.75, 0.4487, 0.75, 0.4487, 0.75, 0.4487, 0.75, 0.4487, 0.75, 0.5513, 0.0, 0.5513, 0.0, 0.5513, 0.0, 0.5513, 0.0, 0.4487, 0.0, 0.4487, 0.0, 0.4487, 0.0, 0.4487, 0.0, 0.5513, 0.75, 0.5513, 0.75, 0.5513, 0.75, 0.5513, 0.75, 0.5513, 0.0, 0.5513, 0.0, 0.5513, 0.0, 0.5513, 0.0, 0.4487, 0.75, 0.5513, 0.75, 0.5513, 0.75, 0.4487, 0.75, 0.4487, 0.0, 0.4487, 0.0, 0.4487, 0.0, 0.4487, 0.0, 0.4487, 0.75, 0.4487, 0.75, 0.4487, 0.75, 0.4487, 0.75, 0.5513, 0.75, 0.4487, 0.75, 0.4487, 0.75, 0.5513, 0.75, 0.5513, 0.75, 0.5513, 0.75, 0.5513, 0.75, 0.5513, 0.75, 0.5513, 0.0, 0.5513, 0.0, 0.5513, 0.0, 0.5513, 0.0, 0.375, 0.25, 0.625, 0.25, 0.625, 0.25, 0.375, 0.25, 0.3206, 0.5, 0.3206, 0.5, 0.3206, 0.5, 0.3206, 0.5, 0.625, 0.5, 0.875, 0.5, 0.875, 0.5, 0.625, 0.5, 0.625, 0.5, 0.375, 0.5, 0.375, 0.5, 0.625, 0.5, 0.5513, 0.0, 0.4487, 0.0, 0.4487, 0.0, 0.5513, 0.0, 0.4487, 0.75, 0.5513, 0.75, 0.5513, 0.75, 0.4487, 0.75, 0.4487, 0.75, 0.4487, 0.75, 0.4487, 0.75, 0.4487, 0.75, 0.4487, 0.0, 0.4487, 0.0, 0.4487, 0.0, 0.4487, 0.0, 0.5388, 0.75, 0.4612, 0.75, 0.4612, 0.75, 0.5388, 0.75, 0.5513, 0.0, 0.4487, 0.0, 0.4487, 0.0, 0.5513, 0.0, 0.5513, 0.0, 0.5513, 0.0, 0.5513, 0.0, 0.5513, 0.0, 0.4612, 0.75, 0.5388, 0.75, 0.5388, 0.75, 0.4612, 0.75, 0.5424, 0.0, 0.4576, 0.0, 0.4576, 0.0, 0.5424, 0.0, 0.4576, 0.0, 0.5424, 0.0, 0.5424, 0.0, 0.4576, 0.0, 0.4487, 0.0, 0.5513, 0.0, 0.5513, 0.0, 0.4487, 0.0, 0.5513, 0.0, 0.4487, 0.0, 0.4487, 0.0, 0.5513, 0.0, 0.4487, 0.0, 0.4487, 0.0, 0.4487, 0.0, 0.4487, 0.0, 0.4487, 0.75, 0.4487, 0.75, 0.4487, 0.75, 0.4487, 0.75, 0.5513, 0.75, 0.4487, 0.75, 0.4487, 0.75, 0.5513, 0.75, 0.4487, 0.75, 0.5513, 0.75, 0.5513, 0.75, 0.4487, 0.75, 0.4576, 0.0, 0.5424, 0.0, 0.5513, 0.0, 0.4487, 0.0, 0.5424, 0.75, 0.4576, 0.75, 0.4487, 0.75, 0.5513, 0.75, 0.5424, 0.0, 0.4576, 0.0, 0.4487, 0.0, 0.5513, 0.0, 0.4576, 0.75, 0.5424, 0.75, 0.5513, 0.75, 0.4487, 0.75, 0.5424, 0.75, 0.5424, 0.75, 0.5513, 0.75, 0.5513, 0.75, 0.4576, 0.75, 0.4576, 0.75, 0.4487, 0.75, 0.4487, 0.75, 0.5424, 0.0, 0.5424, 0.0, 0.5513, 0.0, 0.5513, 0.0, 0.4576, 0.0, 0.4576, 0.0, 0.4487, 0.0, 0.4487, 0.0, 0.5424, 0.75, 0.5424, 0.75, 0.5424, 0.75, 0.5424, 0.75, 0.5424, 0.0, 0.5424, 0.0, 0.5424, 0.0, 0.5424, 0.0, 0.4576, 0.0, 0.4576, 0.0, 0.4576, 0.0, 0.4576, 0.0, 0.4576, 0.75, 0.4576, 0.75, 0.4576, 0.75, 0.4576, 0.75, 0.5424, 0.75, 0.4576, 0.75, 0.4576, 0.75, 0.5424, 0.75, 0.4576, 0.75, 0.5424, 0.75, 0.5424, 0.75, 0.4576, 0.75, 0.5424, 0.0, 0.5424, 0.0, 0.5424, 0.0, 0.5424, 0.0, 0.5424, 0.75, 0.5424, 0.75, 0.5424, 0.75, 0.5424, 0.75, 0.4576, 0.75, 0.5424, 0.75, 0.5424, 0.75, 0.4576, 0.75, 0.5424, 0.0, 0.4576, 0.0, 0.4576, 0.0, 0.5424, 0.0, 0.4576, 0.0, 0.5424, 0.0, 0.5424, 0.0, 0.4576, 0.0, 0.5424, 0.0, 0.4576, 0.0, 0.4576, 0.0, 0.5424, 0.0, 0.4576, 0.0, 0.4576, 0.0, 0.4576, 0.0, 0.4576, 0.0, 0.4576, 0.75, 0.4576, 0.75, 0.4576, 0.75, 0.4576, 0.75, 0.5424, 0.75, 0.4576, 0.75, 0.4576, 0.75, 0.5424, 0.75, 0.4576, 0.75, 0.5424, 0.75, 0.5424, 0.75, 0.4576, 0.75, 0.625, 0.25, 0.625, 0.5, 0.625, 0.5, 0.625, 0.25, 0.375, 0.5, 0.125, 0.5, 0.125, 0.5, 0.375, 0.5, 0.625, 0.5, 0.625, 0.5, 0.625, 0.5, 0.625, 0.5, 0.625, 0.5, 0.625, 0.5, 0.375, 0.5, 0.375, 0.5, 0.625, 0.5, 0.75, 0.5, 0.6388, 0.5, 0.625, 0.4862, 0.75, 0.5, 0.875, 0.5, 0.625, 0.5, 0.625, 0.5, 0.75, 0.5, 0.875, 0.5, 0.625, 0.4862, 0.625, 0.2638, 0.625, 0.2638, 0.625, 0.375, 0.625, 0.4862, 0.625, 0.25, 0.625, 0.25, 0.625, 0.25, 0.625, 0.25, 0.625, 0.25, 0.8612, 0.5, 0.75, 0.5, 0.75, 0.5, 0.8612, 0.5, 0.875, 0.5, 0.75, 0.5, 0.75, 0.5, 0.875, 0.5, 0.75, 0.5, 0.625, 0.5, 0.625, 0.5, 0.75, 0.5, 0.625, 0.2638, 0.625, 0.4862, 0.625, 0.5, 0.625, 0.25, 0.8612, 0.5, 0.8612, 0.5, 0.875, 0.5, 0.875, 0.5, 0.625, 0.4862, 0.6388, 0.5, 0.625, 0.5, 0.625, 0.5, 0.625, 0.4862, 0.625, 0.4862, 0.625, 0.5, 0.625, 0.5, 0.625, 0.2638, 0.625, 0.2638, 0.625, 0.25, 0.625, 0.25, 0.75, 0.5, 0.8612, 0.5, 0.875, 0.5, 0.75, 0.5, 0.6388, 0.5, 0.75, 0.5, 0.75, 0.5, 0.625, 0.5, 0.8558, 0.5, 0.6442, 0.5, 0.6442, 0.5, 0.8558, 0.5, 0.625, 0.25, 0.625, 0.25, 0.625, 0.25, 0.625, 0.25, 0.875, 0.5, 0.625, 0.5, 0.625, 0.5, 0.875, 0.5, 0.625, 0.5, 0.625, 0.5, 0.625, 0.5, 0.625, 0.5, 0.625, 0.5, 0.375, 0.5, 0.375, 0.5, 0.625, 0.5, 0.625, 0.5, 0.375, 0.5, 0.375, 0.5, 0.625, 0.5, 0.375, 0.25, 0.625, 0.25, 0.625, 0.25, 0.375, 0.25, 0.375, 0.5, 0.125, 0.5, 0.125, 0.5, 0.375, 0.5, 0.375, 0.25, 0.625, 0.25, 0.625, 0.25, 0.375, 0.25, 0.375, 0.25, 0.625, 0.25, 0.625, 0.25, 0.375, 0.25, 0.375, 0.5, 0.125, 0.5, 0.125, 0.5, 0.375, 0.5, 0.625, 0.25, 0.625, 0.5, 0.625, 0.5, 0.625, 0.25, 0.375, 0.25, 0.625, 0.25, 0.625, 0.5, 0.375, 0.5, 0.375, 0.5, 0.125, 0.5, 0.125, 0.5, 0.375, 0.5, 0.625, 0.25, 0.625, 0.5, 0.625, 0.5, 0.625, 0.25, 0.625, 0.5, 0.375, 0.5, 0.375, 0.5, 0.625, 0.5, 0.6442, 0.5, 0.8558, 0.5, 0.875, 0.5, 0.625, 0.5, 0.8558, 0.5, 0.6442, 0.5, 0.625, 0.5, 0.875, 0.5, 0.8558, 0.5, 0.8558, 0.5, 0.875, 0.5, 0.875, 0.5, 0.6442, 0.5, 0.6442, 0.5, 0.625, 0.5, 0.625, 0.5, 0.8558, 0.5, 0.6442, 0.5, 0.6442, 0.5, 0.8558, 0.5, 0.6442, 0.5, 0.6442, 0.5, 0.6442, 0.5, 0.6442, 0.5, 0.6442, 0.5, 0.8558, 0.5, 0.8558, 0.5, 0.6442, 0.5, 0.8558, 0.5, 0.8558, 0.5, 0.8558, 0.5, 0.8558, 0.5, 0.5388, 0.0, 0.4612, 0.0, 0.4487, 0.0, 0.5513, 0.0, 0.4612, 0.75, 0.5388, 0.75, 0.5513, 0.75, 0.4487, 0.75, 0.4612, 0.0, 0.5388, 0.0, 0.5513, 0.0, 0.4487, 0.0, 0.5388, 0.75, 0.4612, 0.75, 0.4487, 0.75, 0.5513, 0.75, 0.5388, 0.75, 0.5388, 0.75, 0.5513, 0.75, 0.5513, 0.75, 0.4612, 0.75, 0.4612, 0.75, 0.4487, 0.75, 0.4487, 0.75, 0.4612, 0.0, 0.4612, 0.0, 0.4487, 0.0, 0.4487, 0.0, 0.5388, 0.0, 0.5388, 0.0, 0.5513, 0.0, 0.5513, 0.0, 0.5228, 0.75, 0.5228, 0.75, 0.5228, 0.75, 0.5228, 0.75, 0.4772, 0.0, 0.4772, 0.0, 0.4772, 0.0, 0.4772, 0.0, 0.4612, 0.0, 0.4612, 0.0, 0.4612, 0.0, 0.4612, 0.0, 0.5388, 0.75, 0.5388, 0.75, 0.5388, 0.75, 0.5388, 0.75, 0.5388, 0.0, 0.4612, 0.0, 0.4612, 0.0, 0.5388, 0.0, 0.4612, 0.0, 0.5388, 0.0, 0.5388, 0.0, 0.4612, 0.0, 0.5388, 0.0, 0.5388, 0.0, 0.5388, 0.0, 0.5388, 0.0, 0.4612, 0.75, 0.4612, 0.75, 0.4612, 0.75, 0.4612, 0.75, 0.4625, 0.08746, 0.4625, 0.1625, 0.375, 0.25, 0.375, 0.0, 0.5375, 0.5875, 0.4625, 0.5875, 0.375, 0.5, 0.625, 0.5, 0.5375, 0.08746, 0.4625, 0.08746, 0.375, 0.0, 0.625, 0.0, 0.4625, 0.6625, 0.5375, 0.6625, 0.625, 0.75, 0.375, 0.75, 0.4625, 0.1625, 0.5375, 0.1625, 0.625, 0.25, 0.375, 0.25, 0.5375, 0.6625, 0.5375, 0.5875, 0.625, 0.5, 0.625, 0.75, 0.5375, 0.1625, 0.5375, 0.08746, 0.625, 0.0, 0.625, 0.25, 0.4625, 0.5875, 0.4625, 0.6625, 0.375, 0.75, 0.375, 0.5, 0.5375, 0.1625, 0.4625, 0.1625, 0.4625, 0.1625, 0.5375, 0.1625, 0.5375, 0.08746, 0.5375, 0.1625, 0.5375, 0.1625, 0.5375, 0.08746, 0.4625, 0.6625, 0.4625, 0.5875, 0.4625, 0.5875, 0.4625, 0.6625, 0.5375, 0.5875, 0.5375, 0.6625, 0.5375, 0.6625, 0.5375, 0.5875, 0.5375, 0.6625, 0.4625, 0.6625, 0.4625, 0.6625, 0.5375, 0.6625, 0.4625, 0.5875, 0.5375, 0.5875, 0.5375, 0.5875, 0.4625, 0.5875, 0.5375, 0.08746, 0.5375, 0.1625, 0.5375, 0.1625, 0.5375, 0.08746, 0.5375, 0.1625, 0.4625, 0.1625, 0.4625, 0.1625, 0.5375, 0.1625, 0.4625, 0.5875, 0.5375, 0.5875, 0.5375, 0.5875, 0.4625, 0.5875, 0.5375, 0.6625, 0.4625, 0.6625, 0.4625, 0.6625, 0.5375, 0.6625, 0.4625, 0.08746, 0.5375, 0.08746, 0.5375, 0.08746, 0.4625, 0.08746, 0.4625, 0.1625, 0.4625, 0.08746, 0.4625, 0.08746, 0.4625, 0.1625, 0.4625, 0.6625, 0.4625, 0.5875, 0.4625, 0.5875, 0.4625, 0.6625, 0.5375, 0.5875, 0.5375, 0.6625, 0.5375, 0.6625, 0.5375, 0.5875, 0.5375, 0.6625, 0.4625, 0.6625, 0.4625, 0.6625, 0.5375, 0.6625, 0.4625, 0.5875, 0.5375, 0.5875, 0.5375, 0.5875, 0.4625, 0.5875, 0.4625, 0.08746, 0.5375, 0.08746, 0.5375, 0.1625, 0.4625, 0.1625, 0.4625, 0.5875, 0.5375, 0.5875, 0.5375, 0.6625, 0.4625, 0.6625, 0.5375, 0.08746, 0.5375, 0.1625, 0.5375, 0.1625, 0.5375, 0.08746, 0.5375, 0.1625, 0.4625, 0.1625, 0.4625, 0.1625, 0.5375, 0.1625, 0.4625, 0.08746, 0.5375, 0.08746, 0.5375, 0.08746, 0.4625, 0.08746, 0.4625, 0.1625, 0.4625, 0.08746, 0.4625, 0.08746, 0.4625, 0.1625, 0.4625, 0.6625, 0.4625, 0.5875, 0.4625, 0.5875, 0.4625, 0.6625, 0.5375, 0.5875, 0.5375, 0.6625, 0.5375, 0.6625, 0.5375, 0.5875, 0.5446, 0.0, 0.4554, 0.0, 0.4533, 0.0, 0.5467, 0.0, 0.4554, 0.75, 0.5446, 0.75, 0.5467, 0.75, 0.4533, 0.75, 0.4554, 0.0, 0.5446, 0.0, 0.5467, 0.0, 0.4533, 0.0, 0.5446, 0.75, 0.4554, 0.75, 0.4533, 0.75, 0.5467, 0.75, 0.4554, 0.75, 0.4554, 0.75, 0.4533, 0.75, 0.4533, 0.75, 0.5446, 0.0, 0.5446, 0.0, 0.5467, 0.0, 0.5467, 0.0, 0.4554, 0.0, 0.4554, 0.0, 0.4533, 0.0, 0.4533, 0.0, 0.5446, 0.75, 0.5446, 0.75, 0.5467, 0.75, 0.5467, 0.75, 0.6486, 0.7264, 0.8514, 0.7264, 0.875, 0.75, 0.625, 0.75, 0.6486, 0.5236, 0.6486, 0.7264, 0.625, 0.75, 0.625, 0.5, 0.8514, 0.7264, 0.8514, 0.5236, 0.875, 0.5, 0.875, 0.75, 0.8514, 0.5236, 0.6486, 0.5236, 0.625, 0.5, 0.875, 0.5, 0.6747, 0.5497, 0.8253, 0.5497, 0.8253, 0.7003, 0.6747, 0.7003, 0.8514, 0.7264, 0.6486, 0.7264, 0.6486, 0.7264, 0.8514, 0.7264, 0.6486, 0.5236, 0.8514, 0.5236, 0.8514, 0.5236, 0.6486, 0.5236, 0.6486, 0.7264, 0.6486, 0.5236, 0.6486, 0.5236, 0.6486, 0.7264, 0.6486, 0.7264, 0.8514, 0.7264, 0.8514, 0.7264, 0.6486, 0.7264, 0.6486, 0.5236, 0.6486, 0.7264, 0.6486, 0.7264, 0.6486, 0.5236, 0.8514, 0.7264, 0.8514, 0.5236, 0.8514, 0.5236, 0.8514, 0.7264, 0.8514, 0.5236, 0.6486, 0.5236, 0.6486, 0.5236, 0.8514, 0.5236, 0.8514, 0.7264, 0.6486, 0.7264, 0.6486, 0.7264, 0.8514, 0.7264, 0.6486, 0.7264, 0.6486, 0.5236, 0.6486, 0.5236, 0.6486, 0.7264, 0.8514, 0.5236, 0.8514, 0.7264, 0.8514, 0.7264, 0.8514, 0.5236, 0.6486, 0.5236, 0.8514, 0.5236, 0.8514, 0.5236, 0.6486, 0.5236, 0.6747, 0.7003, 0.8253, 0.7003, 0.8514, 0.7264, 0.6486, 0.7264, 0.6747, 0.5497, 0.6747, 0.7003, 0.6486, 0.7264, 0.6486, 0.5236, 0.8253, 0.7003, 0.8253, 0.5497, 0.8514, 0.5236, 0.8514, 0.7264, 0.8253, 0.5497, 0.6747, 0.5497, 0.6486, 0.5236, 0.8514, 0.5236, 0.5228, 0.0, 0.4772, 0.0, 0.4612, 0.0, 0.5388, 0.0, 0.4772, 0.75, 0.5228, 0.75, 0.5388, 0.75, 0.4612, 0.75, 0.4772, 0.0, 0.5228, 0.0, 0.5388, 0.0, 0.4612, 0.0, 0.5228, 0.75, 0.4772, 0.75, 0.4612, 0.75, 0.5388, 0.75, 0.5228, 0.75, 0.5228, 0.75, 0.5388, 0.75, 0.5388, 0.75, 0.4772, 0.75, 0.4772, 0.75, 0.4612, 0.75, 0.4612, 0.75, 0.4772, 0.0, 0.4772, 0.0, 0.4612, 0.0, 0.4612, 0.0, 0.5228, 0.0, 0.5228, 0.0, 0.5388, 0.0, 0.5388, 0.0, 0.5228, 0.75, 0.4772, 0.75, 0.4772, 0.75, 0.5228, 0.75, 0.4772, 0.0, 0.5228, 0.0, 0.5228, 0.0, 0.4772, 0.0, 0.5228, 0.0, 0.4772, 0.0, 0.4772, 0.0, 0.5228, 0.0, 0.4772, 0.0, 0.5228, 0.0, 0.5228, 0.0, 0.4772, 0.0, 0.5228, 0.0, 0.5228, 0.0, 0.5228, 0.0, 0.5228, 0.0, 0.4772, 0.75, 0.4772, 0.75, 0.4772, 0.75, 0.4772, 0.75, 0.4772, 0.75, 0.5228, 0.75, 0.5228, 0.75, 0.4772, 0.75, 0.5228, 0.75, 0.4772, 0.75, 0.4772, 0.75, 0.5228, 0.75, 0.1794, 0.5, 0.1794, 0.75, 0.125, 0.75, 0.125, 0.5, 0.3206, 0.75, 0.3206, 0.5, 0.375, 0.5, 0.375, 0.75, 0.1794, 0.75, 0.3206, 0.75, 0.375, 0.75, 0.125, 0.75, 0.3206, 0.75, 0.3206, 0.75, 0.375, 0.75, 0.375, 0.75, 0.1794, 0.75, 0.1794, 0.75, 0.125, 0.75, 0.125, 0.75, 0.3206, 0.5, 0.1794, 0.5, 0.125, 0.5, 0.375, 0.5, 0.1794, 0.5, 0.1794, 0.5, 0.125, 0.5, 0.125, 0.5, 0.3206, 0.5, 0.3206, 0.5, 0.375, 0.5, 0.375, 0.5, 0.1794, 0.5, 0.3206, 0.5, 0.3206, 0.75, 0.1794, 0.75, 0.1794, 0.75, 0.3206, 0.75, 0.3206, 0.75, 0.1794, 0.75, 0.3206, 0.5, 0.1794, 0.5, 0.1794, 0.5, 0.3206, 0.5, 0.3206, 0.5, 0.3206, 0.75, 0.3206, 0.75, 0.3206, 0.5, 0.1794, 0.5, 0.1794, 0.5, 0.1794, 0.5, 0.1794, 0.5, 0.1794, 0.75, 0.1794, 0.75, 0.1794, 0.75, 0.1794, 0.75, 0.3206, 0.75, 0.1794, 0.75, 0.1794, 0.75, 0.3206, 0.75, 0.1794, 0.75, 0.1794, 0.5, 0.1794, 0.5, 0.1794, 0.75, 0.4138, 0.9612, 0.5862, 0.9612, 0.625, 1.0, 0.375, 1.0, 0.5862, 0.7888, 0.4138, 0.7888, 0.375, 0.75, 0.625, 0.75, 0.5862, 0.9612, 0.5862, 0.7888, 0.625, 0.75, 0.625, 1.0, 0.4138, 0.7888, 0.4138, 0.9612, 0.375, 1.0, 0.375, 0.75, 0.4441, 0.9309, 0.5559, 0.9309, 0.5862, 0.9612, 0.4138, 0.9612, 0.5559, 0.8191, 0.4441, 0.8191, 0.4138, 0.7888, 0.5862, 0.7888, 0.5559, 0.9309, 0.5559, 0.8191, 0.5862, 0.7888, 0.5862, 0.9612, 0.4441, 0.8191, 0.4441, 0.9309, 0.4138, 0.9612, 0.4138, 0.7888, 0.5559, 0.8191, 0.5559, 0.9309, 0.5559, 0.9309, 0.5559, 0.8191, 0.4441, 0.8191, 0.5559, 0.8191, 0.5559, 0.8191, 0.4441, 0.8191, 0.5559, 0.8191, 0.5559, 0.9309, 0.5559, 0.9309, 0.5559, 0.8191, 0.5559, 0.9309, 0.4441, 0.9309, 0.4441, 0.9309, 0.5559, 0.9309, 0.4441, 0.9309, 0.4441, 0.8191, 0.4441, 0.8191, 0.4441, 0.9309, 0.5559, 0.9309, 0.4441, 0.9309, 0.4441, 0.9309, 0.5559, 0.9309, 0.4441, 0.9309, 0.4441, 0.8191, 0.4441, 0.8191, 0.4441, 0.9309, 0.4441, 0.8191, 0.5559, 0.8191, 0.5559, 0.8191, 0.4441, 0.8191, 0.463, 0.838, 0.537, 0.838, 0.537, 0.912, 0.463, 0.912, 0.4441, 0.8191, 0.5559, 0.8191, 0.5559, 0.8191, 0.4441, 0.8191, 0.5559, 0.8191, 0.5559, 0.9309, 0.5559, 0.9309, 0.5559, 0.8191, 0.5559, 0.9309, 0.4441, 0.9309, 0.4441, 0.9309, 0.5559, 0.9309, 0.463, 0.912, 0.537, 0.912, 0.5559, 0.9309, 0.4441, 0.9309, 0.537, 0.838, 0.463, 0.838, 0.4441, 0.8191, 0.5559, 0.8191, 0.537, 0.912, 0.537, 0.838, 0.5559, 0.8191, 0.5559, 0.9309, 0.463, 0.838, 0.463, 0.912, 0.4441, 0.9309, 0.4441, 0.8191])
me_cube.materials.append(mat_material)
me_cube.materials.append(mat_material_001)
me_cube.materials.append(mat_material_002)
me_cube.materials.append(mat_material_003)
me_cube.use_mirror_vertex_groups = False
me_cube.update()

# ---- objects
ob_cube = bpy.data.objects.new('Cube', me_cube)

# ---- transforms, parenting, visibility, modifiers, constraints
ob_cube.location = (0.0, 0.0, 0.0)
ob_cube.lock_rotations_4d = False
ob_cube.empty_display_type = 'ARROWS'
ob_cube.lineart.crease_threshold = 0.0

# ---- collection membership
col_collection.objects.link(ob_cube)

# ---- scene / render settings (as saved in the file)
scene.frame_start = 1; scene.frame_end = 250; scene.frame_set(1)
scene.render.engine = 'BLENDER_EEVEE_NEXT'
bpy.context.view_layer.update()

# ---- added for rendering (the .blend has no active camera): camera
cam_auto = bpy.data.cameras.new('AutoCamera')
cam_auto.lens = 50.0
cam_auto.sensor_width = 36.0
cam_auto.clip_end = 1000.0
ob_auto_camera = bpy.data.objects.new('AutoCamera', cam_auto)
scene.collection.objects.link(ob_auto_camera)
ob_auto_camera.location = (11.9196, -13.3228, 9.79025)
ob_auto_camera.rotation_euler = (1.09748, -7.21219e-08, 0.694738)
scene.camera = ob_auto_camera
bpy.context.view_layer.update()
